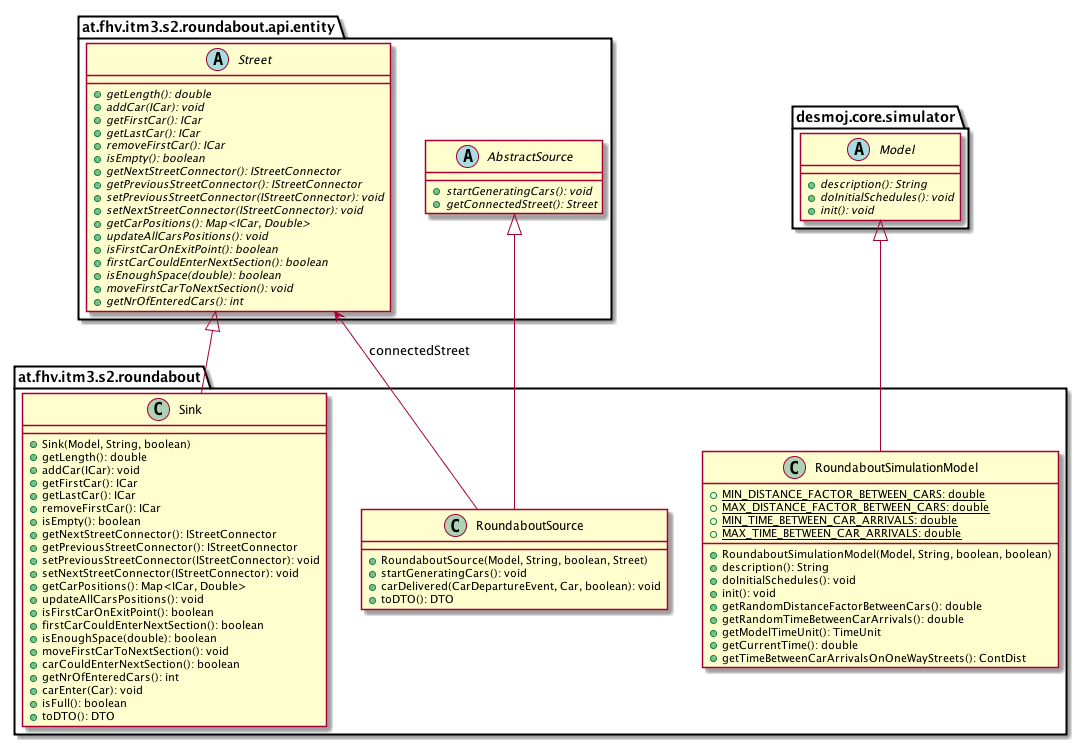

The diagram above was rendered by PlantUML. Its source (embedded in the PNG):
@startuml

    namespace at.fhv.itm3.s2.roundabout {

        class RoundaboutSimulationModel [[../../../../../at/fhv/itm3/s2/roundabout/RoundaboutSimulationModel.html]] {
            {static} +MIN_DISTANCE_FACTOR_BETWEEN_CARS: double
            {static} +MAX_DISTANCE_FACTOR_BETWEEN_CARS: double
            {static} +MIN_TIME_BETWEEN_CAR_ARRIVALS: double
            {static} +MAX_TIME_BETWEEN_CAR_ARRIVALS: double
            +RoundaboutSimulationModel(Model, String, boolean, boolean)
            +description(): String
            +doInitialSchedules(): void
            +init(): void
            +getRandomDistanceFactorBetweenCars(): double
            +getRandomTimeBetweenCarArrivals(): double
            +getModelTimeUnit(): TimeUnit
            +getCurrentTime(): double
            +getTimeBetweenCarArrivalsOnOneWayStreets(): ContDist
        }

        class Sink [[../../../../../at/fhv/itm3/s2/roundabout/Sink.html]] {
            +Sink(Model, String, boolean)
            +getLength(): double
            +addCar(ICar): void
            +getFirstCar(): ICar
            +getLastCar(): ICar
            +removeFirstCar(): ICar
            +isEmpty(): boolean
            +getNextStreetConnector(): IStreetConnector
            +getPreviousStreetConnector(): IStreetConnector
            +setPreviousStreetConnector(IStreetConnector): void
            +setNextStreetConnector(IStreetConnector): void
            +getCarPositions(): Map<ICar, Double>
            +updateAllCarsPositions(): void
            +isFirstCarOnExitPoint(): boolean
            +firstCarCouldEnterNextSection(): boolean
            +isEnoughSpace(double): boolean
            +moveFirstCarToNextSection(): void
            +carCouldEnterNextSection(): boolean
            +getNrOfEnteredCars(): int
            +carEnter(Car): void
            +isFull(): boolean
            +toDTO(): DTO
        }

        class RoundaboutSource [[../../../../../at/fhv/itm3/s2/roundabout/RoundaboutSource.html]] {
            +RoundaboutSource(Model, String, boolean, Street)
            +startGeneratingCars(): void
            +carDelivered(CarDepartureEvent, Car, boolean): void
            +toDTO(): DTO
        }

        abstract class desmoj.core.simulator.Model {
            {abstract} +description(): String
            {abstract} +doInitialSchedules(): void
            {abstract} +init(): void
        }
        desmoj.core.simulator.Model <|-- RoundaboutSimulationModel

        abstract class at.fhv.itm3.s2.roundabout.api.entity.Street {
            {abstract} +getLength(): double
            {abstract} +addCar(ICar): void
            {abstract} +getFirstCar(): ICar
            {abstract} +getLastCar(): ICar
            {abstract} +removeFirstCar(): ICar
            {abstract} +isEmpty(): boolean
            {abstract} +getNextStreetConnector(): IStreetConnector
            {abstract} +getPreviousStreetConnector(): IStreetConnector
            {abstract} +setPreviousStreetConnector(IStreetConnector): void
            {abstract} +setNextStreetConnector(IStreetConnector): void
            {abstract} +getCarPositions(): Map<ICar, Double>
            {abstract} +updateAllCarsPositions(): void
            {abstract} +isFirstCarOnExitPoint(): boolean
            {abstract} +firstCarCouldEnterNextSection(): boolean
            {abstract} +isEnoughSpace(double): boolean
            {abstract} +moveFirstCarToNextSection(): void
            {abstract} +getNrOfEnteredCars(): int
        }
        at.fhv.itm3.s2.roundabout.api.entity.Street <|-- Sink

        abstract class at.fhv.itm3.s2.roundabout.api.entity.AbstractSource {
            {abstract} +startGeneratingCars(): void
            {abstract} +getConnectedStreet(): Street
        }
        at.fhv.itm3.s2.roundabout.api.entity.AbstractSource <|-- RoundaboutSource

        RoundaboutSource --> at.fhv.itm3.s2.roundabout.api.entity.Street: connectedStreet

    }

@enduml